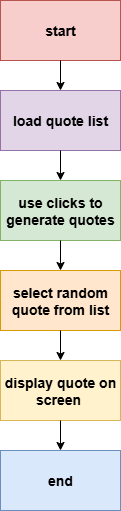

The diagram above was exported from draw.io. Its source (the exported page's mxGraphModel, read from the mxfile embedded in the PNG):
<mxGraphModel dx="1048" dy="601" grid="1" gridSize="10" guides="1" tooltips="1" connect="1" arrows="1" fold="1" page="1" pageScale="1" pageWidth="850" pageHeight="1100" math="0" shadow="0">
  <root>
    <mxCell id="0" />
    <mxCell id="1" parent="0" />
    <mxCell id="XcYVFvDD1hC7M6s3KRY--1" value="&lt;h3&gt;start&lt;/h3&gt;" style="rounded=0;whiteSpace=wrap;html=1;fillColor=#f8cecc;strokeColor=#b85450;" vertex="1" parent="1">
      <mxGeometry x="350" y="100" width="120" height="60" as="geometry" />
    </mxCell>
    <mxCell id="XcYVFvDD1hC7M6s3KRY--2" value="&lt;h3&gt;load quote list&lt;/h3&gt;" style="rounded=0;whiteSpace=wrap;html=1;fillColor=#e1d5e7;strokeColor=#9673a6;" vertex="1" parent="1">
      <mxGeometry x="350" y="190" width="120" height="60" as="geometry" />
    </mxCell>
    <mxCell id="XcYVFvDD1hC7M6s3KRY--3" value="&lt;h3&gt;use clicks to generate quotes&lt;/h3&gt;" style="rounded=0;whiteSpace=wrap;html=1;fillColor=#d5e8d4;strokeColor=#82b366;" vertex="1" parent="1">
      <mxGeometry x="350" y="280" width="120" height="60" as="geometry" />
    </mxCell>
    <mxCell id="XcYVFvDD1hC7M6s3KRY--4" value="&lt;h3&gt;select random quote from list&lt;/h3&gt;" style="rounded=0;whiteSpace=wrap;html=1;fillColor=#ffe6cc;strokeColor=#d79b00;" vertex="1" parent="1">
      <mxGeometry x="350" y="370" width="120" height="60" as="geometry" />
    </mxCell>
    <mxCell id="XcYVFvDD1hC7M6s3KRY--5" value="&lt;h3&gt;display quote on screen&amp;nbsp;&lt;/h3&gt;" style="rounded=0;whiteSpace=wrap;html=1;fillColor=#fff2cc;strokeColor=#d6b656;" vertex="1" parent="1">
      <mxGeometry x="350" y="460" width="120" height="60" as="geometry" />
    </mxCell>
    <mxCell id="XcYVFvDD1hC7M6s3KRY--6" value="&lt;h3&gt;end&lt;/h3&gt;" style="rounded=0;whiteSpace=wrap;html=1;fillColor=#dae8fc;strokeColor=#6c8ebf;" vertex="1" parent="1">
      <mxGeometry x="350" y="550" width="120" height="60" as="geometry" />
    </mxCell>
    <mxCell id="XcYVFvDD1hC7M6s3KRY--7" value="" style="endArrow=classic;html=1;rounded=0;exitX=0.5;exitY=1;exitDx=0;exitDy=0;entryX=0.5;entryY=0;entryDx=0;entryDy=0;" edge="1" parent="1" source="XcYVFvDD1hC7M6s3KRY--1" target="XcYVFvDD1hC7M6s3KRY--2">
      <mxGeometry width="50" height="50" relative="1" as="geometry">
        <mxPoint x="500" y="440" as="sourcePoint" />
        <mxPoint x="550" y="390" as="targetPoint" />
      </mxGeometry>
    </mxCell>
    <mxCell id="XcYVFvDD1hC7M6s3KRY--8" value="" style="endArrow=classic;html=1;rounded=0;" edge="1" parent="1" source="XcYVFvDD1hC7M6s3KRY--2">
      <mxGeometry width="50" height="50" relative="1" as="geometry">
        <mxPoint x="410" y="260" as="sourcePoint" />
        <mxPoint x="410" y="280" as="targetPoint" />
      </mxGeometry>
    </mxCell>
    <mxCell id="XcYVFvDD1hC7M6s3KRY--9" value="" style="endArrow=classic;html=1;rounded=0;exitX=0.5;exitY=1;exitDx=0;exitDy=0;" edge="1" parent="1" source="XcYVFvDD1hC7M6s3KRY--3">
      <mxGeometry width="50" height="50" relative="1" as="geometry">
        <mxPoint x="410" y="350" as="sourcePoint" />
        <mxPoint x="410" y="370" as="targetPoint" />
      </mxGeometry>
    </mxCell>
    <mxCell id="XcYVFvDD1hC7M6s3KRY--10" value="" style="endArrow=classic;html=1;rounded=0;exitX=0.5;exitY=1;exitDx=0;exitDy=0;entryX=0.5;entryY=0;entryDx=0;entryDy=0;" edge="1" parent="1" source="XcYVFvDD1hC7M6s3KRY--4" target="XcYVFvDD1hC7M6s3KRY--5">
      <mxGeometry width="50" height="50" relative="1" as="geometry">
        <mxPoint x="400" y="430" as="sourcePoint" />
        <mxPoint x="400" y="460" as="targetPoint" />
      </mxGeometry>
    </mxCell>
    <mxCell id="XcYVFvDD1hC7M6s3KRY--11" value="" style="endArrow=classic;html=1;rounded=0;exitX=0.5;exitY=1;exitDx=0;exitDy=0;" edge="1" parent="1" source="XcYVFvDD1hC7M6s3KRY--5">
      <mxGeometry width="50" height="50" relative="1" as="geometry">
        <mxPoint x="410" y="530" as="sourcePoint" />
        <mxPoint x="410" y="550" as="targetPoint" />
      </mxGeometry>
    </mxCell>
    <mxCell id="XcYVFvDD1hC7M6s3KRY--12" style="edgeStyle=orthogonalEdgeStyle;rounded=0;orthogonalLoop=1;jettySize=auto;html=1;exitX=0.5;exitY=1;exitDx=0;exitDy=0;" edge="1" parent="1" source="XcYVFvDD1hC7M6s3KRY--4" target="XcYVFvDD1hC7M6s3KRY--4">
      <mxGeometry relative="1" as="geometry" />
    </mxCell>
  </root>
</mxGraphModel>